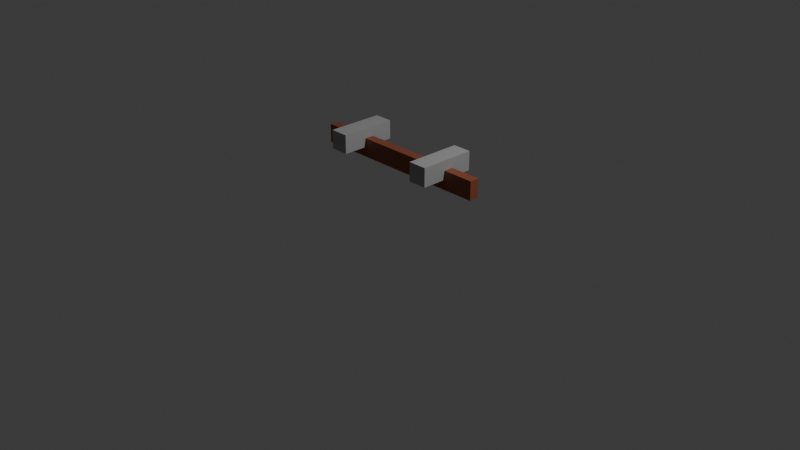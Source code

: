 # Source: rail.blend  (saved by Blender 4.1.24; exported with 4.5.12 LTS)
import bpy
from mathutils import Matrix  # noqa: F401  (used for matrix-valued properties, if any)

bpy.ops.wm.read_factory_settings(use_empty=True)
scene = bpy.context.scene
scene.name = 'Scene'

# ---- collections
col_collection = bpy.data.collections.new('Collection'); scene.collection.children.link(col_collection)

# ---- materials (node trees are filled in below, after node groups)
mat_gray = bpy.data.materials.new('gray')
mat_gray.alpha_threshold = 0.0
mat_gray.use_transparent_shadow = False
mat_gray.roughness = 0.5
mat_gray.line_color = (0.0, 0.0, 0.0, 1.0)
mat_brown = bpy.data.materials.new('brown')
mat_brown.alpha_threshold = 0.0
mat_brown.use_transparent_shadow = False
mat_brown.roughness = 0.5
mat_brown.line_color = (0.0, 0.0, 0.0, 1.0)

# ---- material node trees
mat_gray.use_nodes = True; mat_gray.node_tree.nodes.clear()
_N = mat_gray.node_tree.nodes; _L = mat_gray.node_tree.links
n0 = _N.new('ShaderNodeOutputMaterial'); n0.name = 'Material Output'; n0.location = (300, 300)
n1 = _N.new('ShaderNodeBsdfPrincipled'); n1.name = 'Principled BSDF'; n1.location = (10, 300)
n1.inputs[0].default_value = (0.3771, 0.3771, 0.3771, 1.0)
n1.inputs[3].default_value = 1.45
_L.new(n1.outputs[0], n0.inputs[0])
n0.is_active_output = True
mat_brown.use_nodes = True; mat_brown.node_tree.nodes.clear()
_N = mat_brown.node_tree.nodes; _L = mat_brown.node_tree.links
n0 = _N.new('ShaderNodeOutputMaterial'); n0.name = 'Material Output'; n0.location = (300, 300)
n1 = _N.new('ShaderNodeBsdfPrincipled'); n1.name = 'Principled BSDF'; n1.location = (10, 300)
n1.inputs[0].default_value = (0.2704, 0.07553, 0.03517, 1.0)
n1.inputs[3].default_value = 1.45
_L.new(n1.outputs[0], n0.inputs[0])
n0.is_active_output = True

# ---- world
world_world = bpy.data.worlds.new('World'); scene.world = world_world
world_world.use_nodes = True; world_world.node_tree.nodes.clear()
_N = world_world.node_tree.nodes; _L = world_world.node_tree.links
n0 = _N.new('ShaderNodeOutputWorld'); n0.name = 'World Output'; n0.location = (300, 300)
n1 = _N.new('ShaderNodeBackground'); n1.name = 'Background'; n1.location = (10, 300)
n1.inputs[0].default_value = (0.05088, 0.05088, 0.05088, 1.0)
_L.new(n1.outputs[0], n0.inputs[0])
n0.is_active_output = True
world_world.color = (0.05088, 0.05088, 0.05088)
world_world.use_sun_shadow = False
world_world.sun_shadow_jitter_overblur = 0.0

# ---- cameras
cam_camera = bpy.data.cameras.new('Camera')
cam_camera.clip_end = 100.0
cam_camera.ortho_scale = 7.314

# ---- lights
light_light = bpy.data.lights.new('Light', 'POINT')
light_light.transmission_factor = 0.0
light_light.energy = 1000.0
light_light.shadow_soft_size = 0.1
light_light.shadow_maximum_resolution = 0.006
light_light.use_absolute_resolution = True

# ---- meshes
me_cube = bpy.data.meshes.new('Cube')
me_cube.from_pydata([(1.0, 1.0, 1.0), (1.0, 1.0, -1.0), (1.0, -1.0, 1.0), (1.0, -1.0, -1.0), (-1.0, 1.0, 1.0), (-1.0, 1.0, -1.0), (-1.0, -1.0, 1.0), (-1.0, -1.0, -1.0)], [], [(0, 4, 6, 2), (3, 2, 6, 7), (7, 6, 4, 5), (5, 1, 3, 7), (1, 0, 2, 3), (5, 4, 0, 1)])
_uv = me_cube.uv_layers.new(name='UVMap')
_uv.uv.foreach_set('vector', [0.625, 0.5, 0.875, 0.5, 0.875, 0.75, 0.625, 0.75, 0.375, 0.75, 0.625, 0.75, 0.625, 1.0, 0.375, 1.0, 0.375, 0.0, 0.625, 0.0, 0.625, 0.25, 0.375, 0.25, 0.125, 0.5, 0.375, 0.5, 0.375, 0.75, 0.125, 0.75, 0.375, 0.5, 0.625, 0.5, 0.625, 0.75, 0.375, 0.75, 0.375, 0.25, 0.625, 0.25, 0.625, 0.5, 0.375, 0.5])
me_cube.materials.append(mat_gray)
me_cube.use_mirror_vertex_groups = False
me_cube.update()
me_cube_002 = bpy.data.meshes.new('Cube.002')
me_cube_002.from_pydata([(1.0, 1.0, 1.0), (1.0, 1.0, -1.0), (1.0, -1.0, 1.0), (1.0, -1.0, -1.0), (-1.0, 1.0, 1.0), (-1.0, 1.0, -1.0), (-1.0, -1.0, 1.0), (-1.0, -1.0, -1.0)], [], [(0, 4, 6, 2), (3, 2, 6, 7), (7, 6, 4, 5), (5, 1, 3, 7), (1, 0, 2, 3), (5, 4, 0, 1)])
_uv = me_cube_002.uv_layers.new(name='UVMap')
_uv.uv.foreach_set('vector', [0.625, 0.5, 0.875, 0.5, 0.875, 0.75, 0.625, 0.75, 0.375, 0.75, 0.625, 0.75, 0.625, 1.0, 0.375, 1.0, 0.375, 0.0, 0.625, 0.0, 0.625, 0.25, 0.375, 0.25, 0.125, 0.5, 0.375, 0.5, 0.375, 0.75, 0.125, 0.75, 0.375, 0.5, 0.625, 0.5, 0.625, 0.75, 0.375, 0.75, 0.375, 0.25, 0.625, 0.25, 0.625, 0.5, 0.375, 0.5])
me_cube_002.materials.append(mat_gray)
me_cube_002.use_mirror_vertex_groups = False
me_cube_002.update()
me_cube_006 = bpy.data.meshes.new('Cube.006')
me_cube_006.from_pydata([(-1.0, -1.0, -1.0), (-1.0, -1.0, 1.0), (-1.0, 1.0, -1.0), (-1.0, 1.0, 1.0), (1.0, -1.0, -1.0), (1.0, -1.0, 1.0), (1.0, 1.0, -1.0), (1.0, 1.0, 1.0)], [], [(0, 1, 3, 2), (2, 3, 7, 6), (6, 7, 5, 4), (4, 5, 1, 0), (2, 6, 4, 0), (7, 3, 1, 5)])
_uv = me_cube_006.uv_layers.new(name='UVMap')
_uv.uv.foreach_set('vector', [0.375, 0.0, 0.625, 0.0, 0.625, 0.25, 0.375, 0.25, 0.375, 0.25, 0.625, 0.25, 0.625, 0.5, 0.375, 0.5, 0.375, 0.5, 0.625, 0.5, 0.625, 0.75, 0.375, 0.75, 0.375, 0.75, 0.625, 0.75, 0.625, 1.0, 0.375, 1.0, 0.125, 0.5, 0.375, 0.5, 0.375, 0.75, 0.125, 0.75, 0.625, 0.5, 0.875, 0.5, 0.875, 0.75, 0.625, 0.75])
me_cube_006.materials.append(mat_brown)
me_cube_006.update()

# ---- objects
ob_cube = bpy.data.objects.new('Cube', me_cube)
ob_light = bpy.data.objects.new('Light', light_light)
ob_camera = bpy.data.objects.new('Camera', cam_camera)
ob_cube_002 = bpy.data.objects.new('Cube.002', me_cube_002)
ob_cube_003 = bpy.data.objects.new('Cube.003', me_cube_006)

# ---- transforms, parenting, visibility, modifiers, constraints
ob_cube.location = (-0.5545, 0.0, 0.7572)
ob_cube.scale = (0.1, 0.3, 0.1)
ob_cube.lock_rotations_4d = False
ob_cube.empty_display_type = 'ARROWS'
ob_cube.lineart.crease_threshold = 0.0
ob_light.location = (4.076, 1.005, 5.904)
ob_light.rotation_euler = (0.6503, 0.05522, 1.866)
ob_light.lock_rotations_4d = False
ob_light.empty_display_type = 'ARROWS'
ob_light.color = (0.0, 0.0, 0.0, 0.0)
ob_light.lineart.crease_threshold = 0.0
ob_camera.location = (7.359, -6.926, 4.958)
ob_camera.rotation_euler = (1.109, 0.0, 0.8149)
ob_camera.lock_rotations_4d = False
ob_camera.empty_display_type = 'ARROWS'
ob_camera.color = (0.0, 0.0, 0.0, 0.0)
ob_camera.display_type = 'WIRE'
ob_camera.lineart.crease_threshold = 0.0
ob_cube_002.location = (0.5621, 0.0, 0.7572)
ob_cube_002.scale = (0.1, 0.3, 0.1)
ob_cube_002.lock_rotations_4d = False
ob_cube_002.empty_display_type = 'ARROWS'
ob_cube_002.lineart.crease_threshold = 0.0
ob_cube_003.location = (0.0, 0.01405, 0.6523)
ob_cube_003.scale = (1.0, 0.05, 0.1)

# ---- collection membership
col_collection.objects.link(ob_cube)
col_collection.objects.link(ob_light)
col_collection.objects.link(ob_camera)
col_collection.objects.link(ob_cube_002)
col_collection.objects.link(ob_cube_003)

# ---- scene / render settings (as saved in the file)
scene.camera = ob_camera
scene.frame_start = 1; scene.frame_end = 250; scene.frame_set(1)
scene.render.engine = 'BLENDER_EEVEE_NEXT'
scene.cycles.sampling_pattern = 'TABULATED_SOBOL'
scene.eevee.ray_tracing_options.trace_max_roughness = 0.0
bpy.context.view_layer.update()
